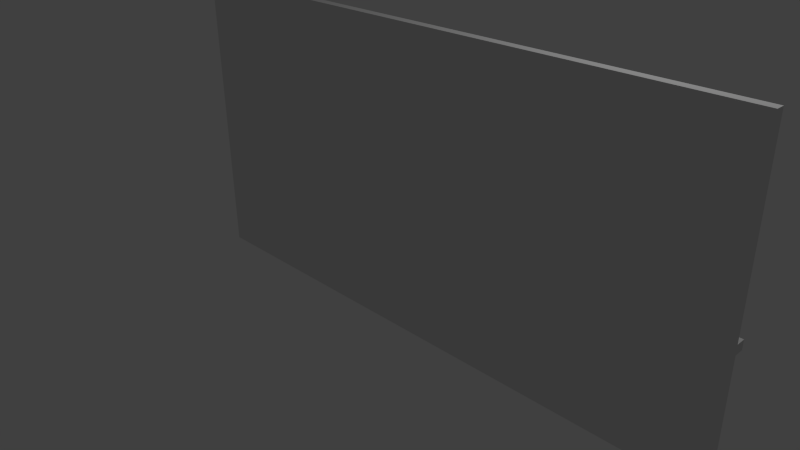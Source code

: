 # Source: stationEntrance.blend  (saved by Blender 2.72.0; exported with 4.5.12 LTS)
import bpy
from mathutils import Matrix  # noqa: F401  (used for matrix-valued properties, if any)

bpy.ops.wm.read_factory_settings(use_empty=True)
scene = bpy.context.scene
scene.name = 'Scene'

# ---- collections
col_collection_1 = bpy.data.collections.new('Collection 1'); scene.collection.children.link(col_collection_1)

# ---- world
world_world = bpy.data.worlds.new('World'); scene.world = world_world
world_world.color = (0.05088, 0.05088, 0.05088)
world_world.use_sun_shadow = False
world_world.sun_shadow_jitter_overblur = 0.0
world_world.cycles.sampling_method = 'MANUAL'
world_world.cycles.sample_map_resolution = 256

# ---- cameras
cam_camera = bpy.data.cameras.new('Camera')
cam_camera.clip_end = 100.0
cam_camera.lens = 35.0
cam_camera.sensor_width = 32.0
cam_camera.sensor_height = 18.0
cam_camera.ortho_scale = 7.314
cam_camera.dof.focus_distance = 0.0
cam_camera.dof.aperture_fstop = 128.0

# ---- lights
light_lamp = bpy.data.lights.new('Lamp', 'POINT')
light_lamp.transmission_factor = 0.0
light_lamp.cutoff_distance = 30.0
light_lamp.energy = 100.0
light_lamp.shadow_buffer_clip_start = 1.001
light_lamp.shadow_soft_size = 0.1
light_lamp.shadow_maximum_resolution = 0.006
light_lamp.use_absolute_resolution = True
light_lamp.cycles.use_multiple_importance_sampling = False

# ---- meshes
me_cube_002 = bpy.data.meshes.new('Cube.002')
me_cube_002.from_pydata([(-3.673, 0.9003, -1.0), (-3.673, 1.0, -1.0), (3.419, 1.0, -1.0), (3.419, 0.9003, -1.0), (-3.673, 0.9003, 2.578), (-3.673, 1.0, 2.578), (3.419, 1.0, 2.578), (3.419, 0.9003, 2.578), (-3.673, 0.9003, 2.201), (-3.673, 1.0, 2.201), (3.419, 1.0, 2.201), (3.419, 0.9003, 2.201), (-2.358, 1.0, 2.578), (-2.358, 1.0, -1.0), (-2.358, 0.9003, 2.578), (-2.358, 0.9003, -1.0), (-2.358, 1.0, 2.201), (-2.358, 0.9003, 2.201), (-2.257, 1.0, 2.578), (-2.257, 0.9003, -1.0), (-2.257, 0.9003, 2.201), (-2.257, 1.0, -1.0), (-2.257, 0.9003, 2.578), (-2.257, 1.0, 2.201), (-0.1859, 1.0, 2.578), (-0.1859, 0.9003, -1.0), (-0.1859, 0.9003, 2.201), (-0.1859, 1.0, -1.0), (-0.1859, 0.9003, 2.578), (-0.1859, 1.0, 2.201), (-0.05308, 1.0, 2.578), (-0.05308, 0.9003, -1.0), (-0.05308, 0.9003, 2.201), (-0.05308, 1.0, -1.0), (-0.05308, 0.9003, 2.578), (-0.05308, 1.0, 2.201), (-3.673, 1.0, 0.4448), (3.419, 1.0, 0.4448), (3.419, 0.9003, 0.4448), (-3.673, 0.9003, 0.4448), (-2.358, 1.0, 0.4448), (-2.358, 0.9003, 0.4448), (-2.257, 1.0, 0.4448), (-2.257, 0.9003, 0.4448), (-0.1859, 1.0, 0.4448), (-0.1859, 0.9003, 0.4448), (-0.05308, 1.0, 0.4448), (-0.05308, 0.9003, 0.4448), (-3.673, 0.9003, 0.5505), (-3.673, 1.0, 0.5505), (3.419, 1.0, 0.5505), (3.419, 0.9003, 0.5505), (-2.358, 1.0, 0.5505), (-2.358, 0.9003, 0.5505), (-2.257, 1.0, 0.5505), (-2.257, 0.9003, 0.5505), (-0.1859, 1.0, 0.5505), (-0.1859, 0.9003, 0.5505), (-0.05308, 1.0, 0.5505), (-0.05308, 0.9003, 0.5505), (-2.358, 0.7881, -1.0), (-2.358, 0.7881, 2.201), (-2.257, 0.7881, -1.0), (-2.257, 0.7881, 2.201), (-0.1859, 0.7881, -1.0), (-0.1859, 0.7881, 2.201), (-0.05308, 0.7881, -1.0), (-0.05308, 0.7881, 2.201), (3.419, 0.7881, 0.4448), (-3.673, 0.7881, 0.4448), (-2.358, 0.7881, 0.4448), (-2.257, 0.7881, 0.4448), (-0.1859, 0.7881, 0.4448), (-0.05308, 0.7881, 0.4448), (-3.673, 0.7881, 0.5505), (3.419, 0.7881, 0.5505), (-2.358, 0.7881, 0.5505), (-2.257, 0.7881, 0.5505), (-0.1859, 0.7881, 0.5505), (-0.05308, 0.7881, 0.5505), (1.548, 1.0, 2.578), (1.548, 0.9003, -1.0), (1.548, 0.9003, 2.201), (1.548, 1.0, -1.0), (1.548, 0.9003, 2.578), (1.548, 1.0, 2.201), (1.548, 1.0, 0.4448), (1.548, 0.9003, 0.4448), (1.548, 1.0, 0.5505), (1.548, 0.9003, 0.5505), (1.548, 0.7881, 0.4448), (1.548, 0.7881, 0.5505), (1.631, 1.0, 2.578), (1.631, 0.9003, -1.0), (1.631, 0.9003, 2.201), (1.631, 0.9003, 0.4448), (1.631, 0.9003, 0.5505), (1.631, 0.7881, 0.4448), (1.631, 0.7881, 0.5505), (1.631, 1.0, -1.0), (1.631, 0.9003, 2.578), (1.631, 1.0, 2.201), (1.631, 1.0, 0.4448), (1.631, 1.0, 0.5505), (1.548, 0.8067, -1.0), (1.548, 0.8067, 2.201), (1.548, 0.8067, 2.578), (1.548, 0.8067, 0.4448), (1.548, 0.8067, 0.5505), (1.631, 0.8067, -1.0), (1.631, 0.8067, 2.201), (1.631, 0.8067, 0.4448), (1.631, 0.8067, 0.5505), (1.631, 0.8067, 2.578)], [], [(39, 36, 1, 0), (102, 37, 2, 99), (37, 38, 3, 2), (41, 39, 0, 15), (93, 99, 2, 3), (14, 12, 5, 4), (4, 5, 9, 8), (92, 6, 10, 101), (6, 7, 11, 10), (14, 4, 8, 17), (36, 40, 13, 1), (25, 31, 66, 64), (0, 1, 13, 15), (22, 18, 12, 14), (5, 12, 16, 9), (22, 14, 17, 20), (40, 42, 21, 13), (15, 13, 21, 19), (12, 18, 23, 16), (73, 72, 64, 66), (28, 24, 18, 22), (28, 22, 20, 26), (42, 44, 27, 21), (19, 21, 27, 25), (18, 24, 29, 23), (26, 57, 78, 65), (34, 30, 24, 28), (34, 28, 26, 32), (44, 46, 33, 27), (25, 27, 33, 31), (24, 30, 35, 29), (87, 47, 31, 81), (84, 80, 30, 34), (84, 34, 32, 82), (48, 49, 36, 39), (103, 50, 37, 102), (50, 51, 38, 37), (48, 39, 69, 74), (49, 52, 40, 36), (38, 51, 75, 68), (52, 54, 42, 40), (76, 74, 69, 70), (54, 56, 44, 42), (59, 32, 67, 79), (56, 58, 46, 44), (39, 41, 70, 69), (8, 9, 49, 48), (101, 10, 50, 103), (10, 11, 51, 50), (17, 8, 48, 53), (9, 16, 52, 49), (19, 43, 71, 62), (16, 23, 54, 52), (71, 70, 60, 62), (23, 29, 56, 54), (53, 48, 74, 76), (29, 35, 58, 56), (82, 32, 59, 89), (43, 19, 25, 45, 57, 26, 20, 55), (77, 76, 70, 71), (79, 78, 72, 73), (91, 79, 73, 90), (63, 61, 76, 77), (67, 65, 78, 79), (15, 19, 62, 60), (57, 45, 72, 78), (55, 20, 63, 77), (45, 25, 64, 72), (43, 55, 77, 71), (17, 53, 76, 61), (89, 59, 79, 91), (41, 15, 60, 70), (32, 26, 65, 67), (95, 38, 68, 97), (20, 17, 61, 63), (31, 47, 73, 66), (46, 86, 83, 33), (31, 33, 83, 81), (30, 80, 85, 35), (93, 95, 111, 109), (100, 92, 80, 84), (94, 100, 113, 110), (58, 88, 86, 46), (35, 85, 88, 58), (96, 94, 110, 112), (98, 91, 90, 97), (96, 89, 91, 98), (47, 87, 90, 73), (86, 102, 99, 83), (81, 83, 99, 93), (80, 92, 101, 85), (88, 103, 102, 86), (85, 101, 103, 88), (87, 95, 97, 90), (38, 95, 93, 3), (7, 6, 92, 100), (7, 100, 94, 11), (11, 94, 96, 51), (75, 98, 97, 68), (51, 96, 98, 75), (111, 107, 104, 109), (113, 106, 105, 110), (110, 105, 108, 112), (89, 96, 112, 108), (95, 87, 107, 111), (81, 93, 109, 104), (82, 89, 108, 105), (84, 82, 105, 106), (87, 81, 104, 107), (100, 84, 106, 113)])
_uv = me_cube_002.uv_layers.new(name='UVMap')
_uv.uv.foreach_set('vector', [0.889, 0.7309, 0.8784, 0.7309, 0.8784, 0.5725, 0.889, 0.5725, 0.2286, 0.1961, 0.2286, 0.0, 0.3835, 0.0, 0.3835, 0.1961, 0.988, 0.3807, 0.9773, 0.3807, 0.9773, 0.2223, 0.988, 0.2223, 0.1549, 0.7777, 0.2958, 0.7777, 0.2958, 0.9361, 0.1549, 0.9361, 0.9325, 0.4184, 0.9219, 0.4184, 0.9219, 0.2223, 0.9325, 0.2223, 0.9546, 0.8558, 0.9653, 0.8558, 0.9653, 1.0, 0.9546, 1.0, 0.889, 0.9648, 0.8784, 0.9648, 0.8784, 0.9234, 0.889, 0.9234, 2.555e-08, 0.1961, 0.0, 5.229e-08, 0.04045, 5.229e-08, 0.04045, 0.1961, 0.988, 0.6146, 0.9773, 0.6146, 0.9773, 0.5733, 0.988, 0.5733, 0.3835, 0.1442, 0.3835, 2.614e-08, 0.4239, 2.614e-08, 0.4239, 0.1442, 0.2286, 0.7777, 0.2286, 0.6335, 0.3835, 0.6335, 0.3835, 0.7777, 0.9325, 0.6176, 0.9325, 0.6031, 0.9446, 0.6031, 0.9446, 0.6176, 0.9325, 1.0, 0.9219, 1.0, 0.9219, 0.8558, 0.9325, 0.8558, 0.9546, 0.8447, 0.9653, 0.8447, 0.9653, 0.8558, 0.9546, 0.8558, 1.278e-07, 0.7777, 1.022e-07, 0.6335, 0.04045, 0.6335, 0.04045, 0.7777, 0.3835, 0.1553, 0.3835, 0.1442, 0.4239, 0.1442, 0.4239, 0.1553, 0.2286, 0.6335, 0.2286, 0.6224, 0.3835, 0.6224, 0.3835, 0.6335, 0.9325, 0.8558, 0.9219, 0.8558, 0.9219, 0.8447, 0.9325, 0.8447, 1.022e-07, 0.6335, 1.022e-07, 0.6224, 0.04045, 0.6224, 0.04045, 0.6335, 0.5384, 0.9532, 0.5384, 0.9678, 0.3835, 0.9678, 0.3835, 0.9532, 0.9546, 0.6176, 0.9653, 0.6176, 0.9653, 0.8447, 0.9546, 0.8447, 0.3835, 0.3824, 0.3835, 0.1553, 0.4239, 0.1553, 0.4239, 0.3824, 0.2286, 0.6224, 0.2286, 0.3953, 0.3835, 0.3953, 0.3835, 0.6224, 0.9325, 0.8447, 0.9219, 0.8447, 0.9219, 0.6176, 0.9325, 0.6176, 1.022e-07, 0.6224, 5.111e-08, 0.3953, 0.04045, 0.3953, 0.04045, 0.6224, 0.9893, 0.6146, 0.9893, 0.7956, 0.9773, 0.7956, 0.9773, 0.6146, 0.9546, 0.6031, 0.9653, 0.6031, 0.9653, 0.6176, 0.9546, 0.6176, 0.3835, 0.3969, 0.3835, 0.3824, 0.4239, 0.3824, 0.4239, 0.3969, 0.2286, 0.3953, 0.2286, 0.3808, 0.3835, 0.3808, 0.3835, 0.3953, 0.9325, 0.6176, 0.9219, 0.6176, 0.9219, 0.6031, 0.9325, 0.6031, 5.111e-08, 0.3953, 5.111e-08, 0.3808, 0.04045, 0.3808, 0.04045, 0.3953, 0.1549, 0.7777, 0.1549, 0.9532, 2.555e-08, 0.9532, 0.0, 0.7777, 0.9546, 0.4275, 0.9653, 0.4275, 0.9653, 0.6031, 0.9546, 0.6031, 0.3835, 0.5725, 0.3835, 0.3969, 0.4239, 0.3969, 0.4239, 0.5725, 0.889, 0.7425, 0.8784, 0.7425, 0.8784, 0.7309, 0.889, 0.7309, 0.2173, 0.1961, 0.2173, 0.0, 0.2286, 0.0, 0.2286, 0.1961, 0.988, 0.3923, 0.9773, 0.3923, 0.9773, 0.3807, 0.988, 0.3807, 0.889, 0.7425, 0.889, 0.7309, 0.9011, 0.7309, 0.9011, 0.7425, 0.2173, 0.7777, 0.2173, 0.6335, 0.2286, 0.6335, 0.2286, 0.7777, 0.9773, 0.3807, 0.9773, 0.3923, 0.9653, 0.3923, 0.9653, 0.3807, 0.2173, 0.6335, 0.2173, 0.6224, 0.2286, 0.6224, 0.2286, 0.6335, 0.7374, 0.7534, 0.8784, 0.7534, 0.8784, 0.765, 0.7374, 0.765, 0.2173, 0.6224, 0.2173, 0.3953, 0.2286, 0.3953, 0.2286, 0.6224, 0.3298, 0.7777, 0.3298, 0.9586, 0.3178, 0.9586, 0.3178, 0.7777, 0.2173, 0.3953, 0.2173, 0.3808, 0.2286, 0.3808, 0.2286, 0.3953, 0.767, 0.5626, 0.767, 0.4184, 0.779, 0.4184, 0.779, 0.5626, 0.889, 0.9234, 0.8784, 0.9234, 0.8784, 0.7425, 0.889, 0.7425, 0.04045, 0.1961, 0.04045, 5.229e-08, 0.2173, 0.0, 0.2173, 0.1961, 0.988, 0.5733, 0.9773, 0.5733, 0.9773, 0.3923, 0.988, 0.3923, 0.4239, 0.1442, 0.4239, 2.614e-08, 0.6008, 0.0, 0.6008, 0.1442, 0.04045, 0.7777, 0.04045, 0.6335, 0.2173, 0.6335, 0.2173, 0.7777, 0.988, 0.5733, 0.988, 0.4148, 1.0, 0.4148, 1.0, 0.5733, 0.04045, 0.6335, 0.04045, 0.6224, 0.2173, 0.6224, 0.2173, 0.6335, 0.7265, 0.765, 0.7374, 0.765, 0.7374, 0.9234, 0.7265, 0.9234, 0.04045, 0.6224, 0.04045, 0.3953, 0.2173, 0.3953, 0.2173, 0.6224, 0.791, 0.4184, 0.791, 0.5626, 0.779, 0.5626, 0.779, 0.4184, 0.04045, 0.3953, 0.04045, 0.3808, 0.2173, 0.3808, 0.2173, 0.3953, 0.4239, 0.5725, 0.4239, 0.3969, 0.6008, 0.3969, 0.6008, 0.5725, 0.6121, 0.1553, 0.767, 0.1553, 0.767, 0.3824, 0.6121, 0.3824, 0.6008, 0.3824, 0.4239, 0.3824, 0.4239, 0.1553, 0.6008, 0.1553, 0.7265, 0.7534, 0.7374, 0.7534, 0.7374, 0.765, 0.7265, 0.765, 0.5497, 0.9532, 0.5497, 0.9678, 0.5384, 0.9678, 0.5384, 0.9532, 0.5497, 0.7777, 0.5497, 0.9532, 0.5384, 0.9532, 0.5384, 0.7777, 0.7265, 0.5725, 0.7374, 0.5725, 0.7374, 0.7534, 0.7265, 0.7534, 0.7265, 0.9532, 0.7265, 0.9678, 0.5497, 0.9678, 0.5497, 0.9532, 0.9325, 0.8558, 0.9325, 0.8447, 0.9446, 0.8447, 0.9446, 0.8558, 0.9893, 0.7956, 0.9893, 0.8072, 0.9773, 0.8072, 0.9773, 0.7956, 0.988, 0.4032, 0.988, 0.2223, 1.0, 0.2223, 1.0, 0.4032, 0.9893, 0.8072, 0.9893, 0.9656, 0.9773, 0.9656, 0.9773, 0.8072, 0.988, 0.4148, 0.988, 0.4032, 1.0, 0.4032, 1.0, 0.4148, 0.3178, 0.7777, 0.3178, 0.9586, 0.3058, 0.9586, 0.3058, 0.7777, 0.9653, 0.7902, 0.9653, 0.6146, 0.9773, 0.6146, 0.9773, 0.7902, 0.3508, 0.7777, 0.3508, 0.9361, 0.3387, 0.9361, 0.3387, 0.7777, 0.791, 0.433, 0.791, 0.4184, 0.803, 0.4184, 0.803, 0.433, 0.9131, 0.7571, 0.9131, 0.9532, 0.9011, 0.9532, 0.9011, 0.7571, 0.8019, 0.4453, 0.791, 0.4453, 0.791, 0.433, 0.8019, 0.433, 0.3628, 0.7777, 0.3628, 0.9361, 0.3508, 0.9361, 0.3508, 0.7777, 0.2286, 0.3808, 0.2286, 0.2052, 0.3835, 0.2052, 0.3835, 0.3808, 0.9325, 0.6031, 0.9219, 0.6031, 0.9219, 0.4275, 0.9325, 0.4275, 5.111e-08, 0.3808, 5.111e-08, 0.2052, 0.04045, 0.2052, 0.04045, 0.3808, 0.3828, 0.7777, 0.3828, 0.9361, 0.3728, 0.9361, 0.3728, 0.7777, 0.9546, 0.4184, 0.9653, 0.4184, 0.9653, 0.4275, 0.9546, 0.4275, 0.3058, 0.9586, 0.3058, 1.0, 0.2958, 1.0, 0.2958, 0.9586, 0.2173, 0.3808, 0.2173, 0.2052, 0.2286, 0.2052, 0.2286, 0.3808, 0.04045, 0.3808, 0.04045, 0.2052, 0.2173, 0.2052, 0.2173, 0.3808, 0.3058, 0.7777, 0.3058, 0.9586, 0.2958, 0.9586, 0.2958, 0.7777, 0.5497, 0.7686, 0.5497, 0.7777, 0.5384, 0.7777, 0.5384, 0.7686, 0.9653, 0.7993, 0.9653, 0.7902, 0.9773, 0.7902, 0.9773, 0.7993, 0.9131, 0.5725, 0.9131, 0.748, 0.9011, 0.748, 0.9011, 0.5725, 0.2286, 0.2052, 0.2286, 0.1961, 0.3835, 0.1961, 0.3835, 0.2052, 0.9325, 0.4275, 0.9219, 0.4275, 0.9219, 0.4184, 0.9325, 0.4184, 5.111e-08, 0.2052, 2.555e-08, 0.1961, 0.04045, 0.1961, 0.04045, 0.2052, 0.2173, 0.2052, 0.2173, 0.1961, 0.2286, 0.1961, 0.2286, 0.2052, 0.04045, 0.2052, 0.04045, 0.1961, 0.2173, 0.1961, 0.2173, 0.2052, 0.9131, 0.748, 0.9131, 0.7571, 0.9011, 0.7571, 0.9011, 0.748, 0.9219, 0.2223, 0.9219, 0.4184, 0.767, 0.4184, 0.767, 0.2223, 0.9546, 0.2223, 0.9653, 0.2223, 0.9653, 0.4184, 0.9546, 0.4184, 0.9587, 0.2223, 0.767, 0.2223, 0.767, 0.1809, 0.9587, 0.1809, 0.9587, 0.1809, 0.767, 0.1809, 0.767, 2.614e-08, 0.9587, 0.0, 0.5497, 0.5725, 0.5497, 0.7686, 0.5384, 0.7686, 0.5384, 0.5725, 0.9653, 0.9954, 0.9653, 0.7993, 0.9773, 0.7993, 0.9773, 0.9954, 0.9687, 0.0, 0.9776, 0.0, 0.9776, 0.1584, 0.9687, 0.1584, 0.3298, 0.7777, 0.3387, 0.7777, 0.3387, 0.8191, 0.3298, 0.8191, 0.3298, 0.8191, 0.3387, 0.8191, 0.3387, 1.0, 0.3298, 1.0, 0.791, 0.4555, 0.7999, 0.4555, 0.7999, 0.4658, 0.791, 0.4658, 0.7999, 0.4555, 0.791, 0.4555, 0.791, 0.4453, 0.7999, 0.4453, 0.9325, 0.4275, 0.9325, 0.4184, 0.9426, 0.4184, 0.9426, 0.4275, 0.9687, 0.04138, 0.9687, 0.2223, 0.9587, 0.2223, 0.9587, 0.04138, 0.9687, 0.0, 0.9687, 0.04138, 0.9587, 0.04138, 0.9587, 0.0, 0.3728, 0.7777, 0.3728, 0.9361, 0.3628, 0.9361, 0.3628, 0.7777, 0.9546, 0.4184, 0.9546, 0.4275, 0.9446, 0.4275, 0.9446, 0.4184])
me_cube_002.use_remesh_preserve_volume = False
me_cube_002.use_remesh_preserve_attributes = False
me_cube_002.use_mirror_vertex_groups = False
me_cube_002.update()

# ---- objects
ob_entrance = bpy.data.objects.new('Entrance', me_cube_002)
ob_lamp = bpy.data.objects.new('Lamp', light_lamp)
ob_camera = bpy.data.objects.new('Camera', cam_camera)

# ---- transforms, parenting, visibility, modifiers, constraints
ob_entrance.location = (1.339, 0.3365, 0.7373)
ob_entrance.rotation_euler = (0.0, -0.0, -3.127)
ob_entrance.scale = (1.0, 0.9815, 1.0)
ob_entrance.lineart.crease_threshold = 0.0
ob_lamp.location = (4.076, 1.005, 5.904)
ob_lamp.rotation_euler = (0.6503, 0.05522, 1.866)
ob_lamp.lock_rotations_4d = False
ob_lamp.empty_display_type = 'ARROWS'
ob_lamp.color = (0.0, 0.0, 0.0, 0.0)
ob_lamp.lineart.crease_threshold = 0.0
ob_camera.location = (7.481, -6.508, 5.344)
ob_camera.rotation_euler = (1.109, 0.01082, 0.8149)
ob_camera.lock_rotations_4d = False
ob_camera.empty_display_type = 'ARROWS'
ob_camera.color = (0.0, 0.0, 0.0, 0.0)
ob_camera.display_type = 'WIRE'
ob_camera.lineart.crease_threshold = 0.0

# ---- collection membership
col_collection_1.objects.link(ob_entrance)
col_collection_1.objects.link(ob_lamp)
col_collection_1.objects.link(ob_camera)

# ---- scene / render settings (as saved in the file)
scene.camera = ob_camera
scene.frame_start = 1; scene.frame_end = 250; scene.frame_set(1)
scene.render.engine = 'BLENDER_EEVEE_NEXT'
scene.render.resolution_percentage = 50
scene.render.dither_intensity = 0.0
scene.cycles.use_denoising = False
scene.cycles.samples = 10
scene.cycles.sampling_pattern = 'TABULATED_SOBOL'
scene.cycles.light_sampling_threshold = 0.0
scene.cycles.use_adaptive_sampling = False
scene.cycles.use_light_tree = False
scene.cycles.blur_glossy = 0.0
scene.cycles.pixel_filter_type = 'GAUSSIAN'
scene.cycles.sample_clamp_indirect = 0.0
scene.view_settings.view_transform = 'Standard'
bpy.context.view_layer.update()
